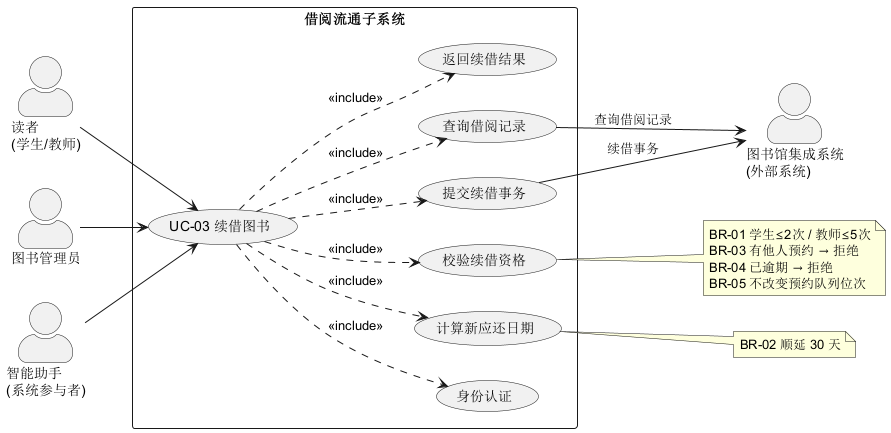

The diagram above was rendered by PlantUML. Its source (embedded in the PNG):
@startuml
left to right direction
skinparam packageStyle rectangle
skinparam actorStyle awesome

actor "读者\n(学生/教师)" as Reader
actor "图书管理员" as Librarian
actor "智能助手\n(系统参与者)" as Assistant
actor "图书馆集成系统\n(外部系统)" as ILS

rectangle "借阅流通子系统" {
  usecase "UC-03 续借图书" as UC03
  usecase "身份认证" as UC_Auth
  usecase "查询借阅记录" as UC_Query
  usecase "校验续借资格" as UC_Check
  usecase "计算新应还日期" as UC_Calc
  usecase "提交续借事务" as UC_Commit
  usecase "返回续借结果" as UC_Result
}

Reader --> UC03
Librarian --> UC03
Assistant --> UC03

UC03 ..> UC_Auth : <<include>>
UC03 ..> UC_Query : <<include>>
UC03 ..> UC_Check : <<include>>
UC03 ..> UC_Calc : <<include>>
UC03 ..> UC_Commit : <<include>>
UC03 ..> UC_Result : <<include>>

UC_Query --> ILS : 查询借阅记录
UC_Commit --> ILS : 续借事务

note right of UC_Check
  BR-01 学生≤2次 / 教师≤5次
  BR-03 有他人预约 → 拒绝
  BR-04 已逾期 → 拒绝
  BR-05 不改变预约队列位次
end note

note right of UC_Calc
  BR-02 顺延 30 天
end note

@enduml